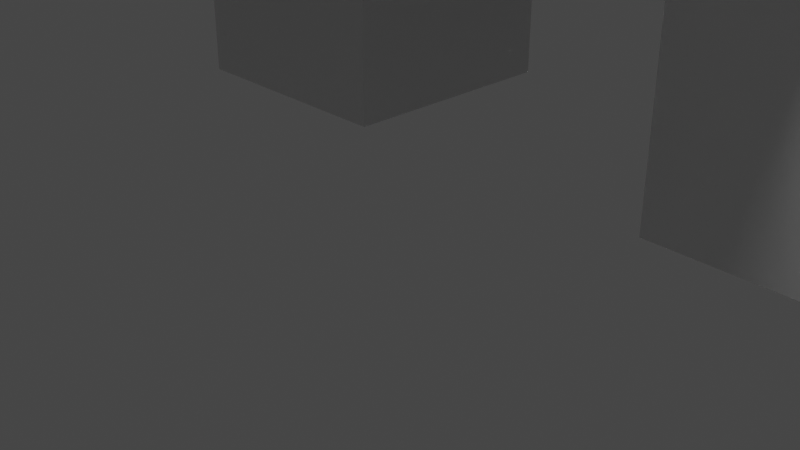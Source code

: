 # Source: Woollyrhino2.blend  (saved by Blender 2.91.10; exported with 4.5.12 LTS)
import bpy
from mathutils import Matrix  # noqa: F401  (used for matrix-valued properties, if any)

bpy.ops.wm.read_factory_settings(use_empty=True)
scene = bpy.context.scene
scene.name = 'Scene'

# ---- collections
col_collection = bpy.data.collections.new('Collection'); scene.collection.children.link(col_collection)

# ---- world
world_world = bpy.data.worlds.new('World'); scene.world = world_world
world_world.use_nodes = True; world_world.node_tree.nodes.clear()
_N = world_world.node_tree.nodes; _L = world_world.node_tree.links
n0 = _N.new('ShaderNodeOutputWorld'); n0.name = 'World Output'; n0.location = (300, 300)
n1 = _N.new('ShaderNodeBackground'); n1.name = 'Background'; n1.location = (10, 300)
n1.inputs[0].default_value = (0.05088, 0.05088, 0.05088, 1.0)
_L.new(n1.outputs[0], n0.inputs[0])
n0.is_active_output = True
world_world.color = (0.05088, 0.05088, 0.05088)
world_world.use_sun_shadow = False
world_world.sun_shadow_jitter_overblur = 0.0

# ---- cameras
cam_camera = bpy.data.cameras.new('Camera')
cam_camera.clip_end = 100.0
cam_camera.ortho_scale = 7.314

# ---- lights
light_light = bpy.data.lights.new('Light', 'POINT')
light_light.transmission_factor = 0.0
light_light.energy = 1000.0
light_light.shadow_soft_size = 0.1
light_light.shadow_maximum_resolution = 0.006
light_light.use_absolute_resolution = True

# ---- meshes
me_w_rfel = bpy.data.meshes.new('Würfel')
me_w_rfel.from_pydata([(-2.0, -3.0, 0.0), (-2.0, -3.0, 5.0), (-2.0, 1.0, 0.0), (-2.0, 1.0, 5.0), (7.0, -3.0, 0.0), (7.0, -3.0, 5.0), (7.0, 1.0, 0.0), (7.0, 1.0, 5.0)], [], [(0, 1, 3, 2), (2, 3, 7, 6), (6, 7, 5, 4), (4, 5, 1, 0), (2, 6, 4, 0), (7, 3, 1, 5)])
_uv = me_w_rfel.uv_layers.new(name='UV-Map')
_uv.uv.foreach_set('vector', [0.6094, 0.3594, 0.6094, 0.4375, 0.5469, 0.4375, 0.5469, 0.3594, 0.5469, 0.3594, 0.5469, 0.4375, 0.4062, 0.4375, 0.4062, 0.3594, 0.8125, 0.3594, 0.8125, 0.4375, 0.75, 0.4375, 0.75, 0.3594, 0.75, 0.3594, 0.75, 0.4375, 0.6094, 0.4375, 0.6094, 0.3594, 0.6094, 0.4375, 0.6094, 0.5781, 0.6719, 0.5781, 0.6719, 0.4375, 0.5469, 0.5781, 0.5469, 0.4375, 0.6094, 0.4375, 0.6094, 0.5781])
me_w_rfel.use_remesh_fix_poles = True
me_w_rfel.use_remesh_preserve_attributes = False
me_w_rfel.use_mirror_vertex_groups = False
me_w_rfel.update()
me_w_rfel_001 = bpy.data.meshes.new('Würfel.001')
me_w_rfel_001.from_pydata([(1.0, -1.0, -3.0), (1.0, -1.0, 7.0), (1.0, 1.0, -3.0), (1.0, 1.0, 7.0), (3.0, -1.0, -3.0), (3.0, -1.0, 7.0), (3.0, 1.0, -3.0), (3.0, 1.0, 7.0)], [], [(0, 1, 3, 2), (2, 3, 7, 6), (6, 7, 5, 4), (4, 5, 1, 0), (2, 6, 4, 0), (7, 3, 1, 5)])
_uv = me_w_rfel_001.uv_layers.new(name='UV-Map')
_uv.uv.foreach_set('vector', [0.25, 0.04688, 0.25, 0.2031, 0.2188, 0.2031, 0.2188, 0.04688, 0.2188, 0.04688, 0.2188, 0.2031, 0.1875, 0.2031, 0.1875, 0.04688, 0.3125, 0.04688, 0.3125, 0.2031, 0.2812, 0.2031, 0.2812, 0.04688, 0.2812, 0.04688, 0.2812, 0.2031, 0.25, 0.2031, 0.25, 0.04688, 0.25, 0.2031, 0.25, 0.2344, 0.2812, 0.2344, 0.2812, 0.2031, 0.2188, 0.2344, 0.2188, 0.2031, 0.25, 0.2031, 0.25, 0.2344])
me_w_rfel_001.use_remesh_fix_poles = True
me_w_rfel_001.use_remesh_preserve_attributes = False
me_w_rfel_001.use_mirror_vertex_groups = False
me_w_rfel_001.update()
me_w_rfel_002 = bpy.data.meshes.new('Würfel.002')
me_w_rfel_002.from_pydata([(0.0, -1.0, -2.0), (0.0, -1.0, 5.0), (0.0, 1.0, -2.0), (0.0, 1.0, 5.0), (2.0, -1.0, -2.0), (2.0, -1.0, 5.0), (2.0, 1.0, -2.0), (2.0, 1.0, 5.0)], [], [(0, 1, 3, 2), (2, 3, 7, 6), (6, 7, 5, 4), (4, 5, 1, 0), (2, 6, 4, 0), (7, 3, 1, 5)])
_uv = me_w_rfel_002.uv_layers.new(name='UV-Map')
_uv.uv.foreach_set('vector', [0.2188, 0.7344, 0.2188, 0.8438, 0.1875, 0.8438, 0.1875, 0.7344, 0.1875, 0.7344, 0.1875, 0.8438, 0.1562, 0.8438, 0.1562, 0.7344, 0.2812, 0.7344, 0.2812, 0.8438, 0.25, 0.8438, 0.25, 0.7344, 0.25, 0.7344, 0.25, 0.8438, 0.2188, 0.8438, 0.2188, 0.7344, 0.2188, 0.8438, 0.2188, 0.875, 0.25, 0.875, 0.25, 0.8438, 0.1875, 0.875, 0.1875, 0.8438, 0.2188, 0.8438, 0.2188, 0.875])
me_w_rfel_002.use_remesh_fix_poles = True
me_w_rfel_002.use_remesh_preserve_attributes = False
me_w_rfel_002.use_mirror_vertex_groups = False
me_w_rfel_002.update()
me_w_rfel_003 = bpy.data.meshes.new('Würfel.003')
me_w_rfel_003.from_pydata([(0.0, -2.0, 0.0), (0.0, -2.0, 8.0), (0.0, 4.0, 0.0), (0.0, 4.0, 8.0), (14.0, -2.0, 0.0), (14.0, -2.0, 8.0), (14.0, 4.0, 0.0), (14.0, 4.0, 8.0)], [], [(0, 1, 3, 2), (2, 3, 7, 6), (6, 7, 5, 4), (4, 5, 1, 0), (2, 6, 4, 0), (7, 3, 1, 5)])
_uv = me_w_rfel_003.uv_layers.new(name='UV-Map')
_uv.uv.foreach_set('vector', [0.3125, 0.2344, 0.3125, 0.3594, 0.2188, 0.3594, 0.2188, 0.2344, 0.2188, 0.2344, 0.2188, 0.3594, 0.0, 0.3594, 0.0, 0.2344, 0.625, 0.2344, 0.625, 0.3594, 0.5312, 0.3594, 0.5312, 0.2344, 0.5312, 0.2344, 0.5312, 0.3594, 0.3125, 0.3594, 0.3125, 0.2344, 0.3125, 0.3594, 0.3125, 0.5781, 0.4062, 0.5781, 0.4062, 0.3594, 0.2188, 0.5781, 0.2188, 0.3594, 0.3125, 0.3594, 0.3125, 0.5781])
me_w_rfel_003.use_remesh_fix_poles = True
me_w_rfel_003.use_remesh_preserve_attributes = False
me_w_rfel_003.use_mirror_vertex_groups = False
me_w_rfel_003.update()
me_w_rfel_004 = bpy.data.meshes.new('Würfel.004')
me_w_rfel_004.from_pydata([(0.0, -3.0, -3.0), (0.0, -3.0, 6.0), (0.0, 5.0, -3.0), (0.0, 5.0, 6.0), (18.0, -3.0, -3.0), (18.0, -3.0, 6.0), (18.0, 5.0, -3.0), (18.0, 5.0, 6.0)], [], [(0, 1, 3, 2), (2, 3, 7, 6), (6, 7, 5, 4), (4, 5, 1, 0), (2, 6, 4, 0), (7, 3, 1, 5)])
_uv = me_w_rfel_004.uv_layers.new(name='UV-Map')
_uv.uv.foreach_set('vector', [0.4062, 0.5781, 0.4062, 0.7188, 0.2812, 0.7188, 0.2812, 0.5781, 0.2812, 0.5781, 0.2812, 0.7188, 0.0, 0.7188, 0.0, 0.5781, 0.8125, 0.5781, 0.8125, 0.7188, 0.6875, 0.7188, 0.6875, 0.5781, 0.6875, 0.5781, 0.6875, 0.7188, 0.4062, 0.7188, 0.4062, 0.5781, 0.4062, 0.7188, 0.4062, 1.0, 0.5312, 1.0, 0.5312, 0.7188, 0.2812, 1.0, 0.2812, 0.7188, 0.4062, 0.7188, 0.4062, 1.0])
me_w_rfel_004.use_remesh_fix_poles = True
me_w_rfel_004.use_remesh_preserve_attributes = False
me_w_rfel_004.use_mirror_vertex_groups = False
me_w_rfel_004.update()
me_w_rfel_005 = bpy.data.meshes.new('Würfel.005')
me_w_rfel_005.from_pydata([(0.0, -1.0, 0.0), (0.0, -1.0, 1.0), (0.0, 4.0, 0.0), (0.0, 4.0, 1.0), (1.0, -1.0, 0.0), (1.0, -1.0, 1.0), (1.0, 4.0, 0.0), (1.0, 4.0, 1.0)], [], [(0, 1, 3, 2), (2, 3, 7, 6), (6, 7, 5, 4), (4, 5, 1, 0), (2, 6, 4, 0), (7, 3, 1, 5)])
_uv = me_w_rfel_005.uv_layers.new(name='UV-Map')
_uv.uv.foreach_set('vector', [0.625, 0.7969, 0.625, 0.8125, 0.5469, 0.8125, 0.5469, 0.7969, 0.5469, 0.7969, 0.5469, 0.8125, 0.5312, 0.8125, 0.5312, 0.7969, 0.7188, 0.7969, 0.7188, 0.8125, 0.6406, 0.8125, 0.6406, 0.7969, 0.6406, 0.7969, 0.6406, 0.8125, 0.625, 0.8125, 0.625, 0.7969, 0.625, 0.8125, 0.625, 0.8281, 0.7031, 0.8281, 0.7031, 0.8125, 0.5469, 0.8281, 0.5469, 0.8125, 0.625, 0.8125, 0.625, 0.8281])
me_w_rfel_005.use_remesh_fix_poles = True
me_w_rfel_005.use_remesh_preserve_attributes = False
me_w_rfel_005.use_mirror_vertex_groups = False
me_w_rfel_005.update()
me_w_rfel_006 = bpy.data.meshes.new('Würfel.006')
me_w_rfel_006.from_pydata([(0.0, -1.0, 0.0), (0.0, -1.0, 1.0), (0.0, 4.0, 0.0), (0.0, 4.0, 1.0), (1.0, -1.0, 0.0), (1.0, -1.0, 1.0), (1.0, 4.0, 0.0), (1.0, 4.0, 1.0)], [], [(0, 1, 3, 2), (2, 3, 7, 6), (6, 7, 5, 4), (4, 5, 1, 0), (2, 6, 4, 0), (7, 3, 1, 5)])
_uv = me_w_rfel_006.uv_layers.new(name='UV-Map')
_uv.uv.foreach_set('vector', [0.625, 0.8281, 0.625, 0.8438, 0.5469, 0.8438, 0.5469, 0.8281, 0.5469, 0.8281, 0.5469, 0.8438, 0.5312, 0.8438, 0.5312, 0.8281, 0.7188, 0.8281, 0.7188, 0.8438, 0.6406, 0.8438, 0.6406, 0.8281, 0.6406, 0.8281, 0.6406, 0.8438, 0.625, 0.8438, 0.625, 0.8281, 0.625, 0.8438, 0.625, 0.8594, 0.7031, 0.8594, 0.7031, 0.8438, 0.5469, 0.8594, 0.5469, 0.8438, 0.625, 0.8438, 0.625, 0.8594])
me_w_rfel_006.use_remesh_fix_poles = True
me_w_rfel_006.use_remesh_preserve_attributes = False
me_w_rfel_006.use_mirror_vertex_groups = False
me_w_rfel_006.update()
me_w_rfel_007 = bpy.data.meshes.new('Würfel.007')
me_w_rfel_007.from_pydata([(-1.0, -1.0, 0.0), (-1.0, -1.0, 7.0), (-1.0, 2.0, 0.0), (-1.0, 2.0, 7.0), (2.0, -1.0, 0.0), (2.0, -1.0, 7.0), (2.0, 2.0, 0.0), (2.0, 2.0, 7.0)], [], [(0, 1, 3, 2), (2, 3, 7, 6), (6, 7, 5, 4), (4, 5, 1, 0), (2, 6, 4, 0), (7, 3, 1, 5)])
_uv = me_w_rfel_007.uv_layers.new(name='UV-Map')
_uv.uv.foreach_set('vector', [0.09375, 0.07812, 0.09375, 0.1875, 0.04688, 0.1875, 0.04688, 0.07812, 0.04688, 0.07812, 0.04688, 0.1875, 0.0, 0.1875, 0.0, 0.07812, 0.1875, 0.07812, 0.1875, 0.1875, 0.1406, 0.1875, 0.1406, 0.07812, 0.1406, 0.07812, 0.1406, 0.1875, 0.09375, 0.1875, 0.09375, 0.07812, 0.09375, 0.1875, 0.09375, 0.2344, 0.1406, 0.2344, 0.1406, 0.1875, 0.04688, 0.2344, 0.04688, 0.1875, 0.09375, 0.1875, 0.09375, 0.2344])
me_w_rfel_007.use_remesh_fix_poles = True
me_w_rfel_007.use_remesh_preserve_attributes = False
me_w_rfel_007.use_mirror_vertex_groups = False
me_w_rfel_007.update()
me_w_rfel_008 = bpy.data.meshes.new('Würfel.008')
me_w_rfel_008.from_pydata([(-1.0, -1.0, 0.0), (-1.0, -1.0, 7.0), (-1.0, 2.0, 0.0), (-1.0, 2.0, 7.0), (2.0, -1.0, 0.0), (2.0, -1.0, 7.0), (2.0, 2.0, 0.0), (2.0, 2.0, 7.0)], [], [(0, 1, 3, 2), (2, 3, 7, 6), (6, 7, 5, 4), (4, 5, 1, 0), (2, 6, 4, 0), (7, 3, 1, 5)])
_uv = me_w_rfel_008.uv_layers.new(name='UV-Map')
_uv.uv.foreach_set('vector', [0.09375, 0.4219, 0.09375, 0.5312, 0.04688, 0.5312, 0.04688, 0.4219, 0.04688, 0.4219, 0.04688, 0.5312, 0.0, 0.5312, 0.0, 0.4219, 0.1875, 0.4219, 0.1875, 0.5312, 0.1406, 0.5312, 0.1406, 0.4219, 0.1406, 0.4219, 0.1406, 0.5312, 0.09375, 0.5312, 0.09375, 0.4219, 0.09375, 0.5312, 0.09375, 0.5781, 0.1406, 0.5781, 0.1406, 0.5312, 0.04688, 0.5781, 0.04688, 0.5312, 0.09375, 0.5312, 0.09375, 0.5781])
me_w_rfel_008.use_remesh_fix_poles = True
me_w_rfel_008.use_remesh_preserve_attributes = False
me_w_rfel_008.use_mirror_vertex_groups = False
me_w_rfel_008.update()
me_w_rfel_009 = bpy.data.meshes.new('Würfel.009')
me_w_rfel_009.from_pydata([(-1.0, -1.0, 0.0), (-1.0, -1.0, 7.0), (-1.0, 2.0, 0.0), (-1.0, 2.0, 7.0), (2.0, -1.0, 0.0), (2.0, -1.0, 7.0), (2.0, 2.0, 0.0), (2.0, 2.0, 7.0)], [], [(0, 1, 3, 2), (2, 3, 7, 6), (6, 7, 5, 4), (4, 5, 1, 0), (2, 6, 4, 0), (7, 3, 1, 5)])
_uv = me_w_rfel_009.uv_layers.new(name='UV-Map')
_uv.uv.foreach_set('vector', [0.09375, 0.8438, 0.09375, 0.9531, 0.04688, 0.9531, 0.04688, 0.8438, 0.04688, 0.8438, 0.04688, 0.9531, 0.0, 0.9531, 0.0, 0.8438, 0.1875, 0.8438, 0.1875, 0.9531, 0.1406, 0.9531, 0.1406, 0.8438, 0.1406, 0.8438, 0.1406, 0.9531, 0.09375, 0.9531, 0.09375, 0.8438, 0.09375, 0.9531, 0.09375, 1.0, 0.1406, 1.0, 0.1406, 0.9531, 0.04688, 1.0, 0.04688, 0.9531, 0.09375, 0.9531, 0.09375, 1.0])
me_w_rfel_009.use_remesh_fix_poles = True
me_w_rfel_009.use_remesh_preserve_attributes = False
me_w_rfel_009.use_mirror_vertex_groups = False
me_w_rfel_009.update()
me_w_rfel_010 = bpy.data.meshes.new('Würfel.010')
me_w_rfel_010.from_pydata([(-1.0, -1.0, 0.0), (-1.0, -1.0, 7.0), (-1.0, 2.0, 0.0), (-1.0, 2.0, 7.0), (2.0, -1.0, 0.0), (2.0, -1.0, 7.0), (2.0, 2.0, 0.0), (2.0, 2.0, 7.0)], [], [(0, 1, 3, 2), (2, 3, 7, 6), (6, 7, 5, 4), (4, 5, 1, 0), (2, 6, 4, 0), (7, 3, 1, 5)])
_uv = me_w_rfel_010.uv_layers.new(name='UV-Map')
_uv.uv.foreach_set('vector', [0.7188, 0.2031, 0.7188, 0.3125, 0.6719, 0.3125, 0.6719, 0.2031, 0.6719, 0.2031, 0.6719, 0.3125, 0.625, 0.3125, 0.625, 0.2031, 0.8125, 0.2031, 0.8125, 0.3125, 0.7656, 0.3125, 0.7656, 0.2031, 0.7656, 0.2031, 0.7656, 0.3125, 0.7188, 0.3125, 0.7188, 0.2031, 0.7188, 0.3125, 0.7188, 0.3594, 0.7656, 0.3594, 0.7656, 0.3125, 0.6719, 0.3594, 0.6719, 0.3125, 0.7188, 0.3125, 0.7188, 0.3594])
me_w_rfel_010.use_remesh_fix_poles = True
me_w_rfel_010.use_remesh_preserve_attributes = False
me_w_rfel_010.use_mirror_vertex_groups = False
me_w_rfel_010.update()
me_w_rfel_011 = bpy.data.meshes.new('Würfel.011')
me_w_rfel_011.from_pydata([(0.0, 0.0, 0.0), (0.0, 0.0, 1.0), (0.0, 2.0, 0.0), (0.0, 2.0, 1.0), (8.0, 0.0, 0.0), (8.0, 0.0, 1.0), (8.0, 2.0, 0.0), (8.0, 2.0, 1.0)], [], [(0, 1, 3, 2), (2, 3, 7, 6), (6, 7, 5, 4), (4, 5, 1, 0), (2, 6, 4, 0), (7, 3, 1, 5)])
_uv = me_w_rfel_011.uv_layers.new(name='UV-Map')
_uv.uv.foreach_set('vector', [0.6875, 0.8594, 0.6875, 0.875, 0.6562, 0.875, 0.6562, 0.8594, 0.6562, 0.8594, 0.6562, 0.875, 0.5312, 0.875, 0.5312, 0.8594, 0.8438, 0.8594, 0.8438, 0.875, 0.8125, 0.875, 0.8125, 0.8594, 0.8125, 0.8594, 0.8125, 0.875, 0.6875, 0.875, 0.6875, 0.8594, 0.6875, 0.875, 0.6875, 1.0, 0.7188, 1.0, 0.7188, 0.875, 0.6562, 1.0, 0.6562, 0.875, 0.6875, 0.875, 0.6875, 1.0])
me_w_rfel_011.use_remesh_fix_poles = True
me_w_rfel_011.use_remesh_preserve_attributes = False
me_w_rfel_011.use_mirror_vertex_groups = False
me_w_rfel_011.update()
arm_skelett = bpy.data.armatures.new('Skelett')  # bones are not reproduced
arm_skelett_001 = bpy.data.armatures.new('Skelett.001')  # bones are not reproduced
arm_skelett_002 = bpy.data.armatures.new('Skelett.002')  # bones are not reproduced
arm_skelett_003 = bpy.data.armatures.new('Skelett.003')  # bones are not reproduced
arm_skelett_004 = bpy.data.armatures.new('Skelett.004')  # bones are not reproduced
arm_skelett_005 = bpy.data.armatures.new('Skelett.005')  # bones are not reproduced
arm_skelett_006 = bpy.data.armatures.new('Skelett.006')  # bones are not reproduced
arm_skelett_007 = bpy.data.armatures.new('Skelett.007')  # bones are not reproduced
arm_skelett_008 = bpy.data.armatures.new('Skelett.008')  # bones are not reproduced

# ---- objects
ob_cube_001 = bpy.data.objects.new('cube.001', me_w_rfel)
ob_cube_002 = bpy.data.objects.new('cube.002', me_w_rfel_001)
ob_cube_003 = bpy.data.objects.new('cube.003', me_w_rfel_002)
ob_cube_004 = bpy.data.objects.new('cube.004', me_w_rfel_003)
ob_cube_005 = bpy.data.objects.new('cube.005', me_w_rfel_004)
ob_cube_006 = bpy.data.objects.new('cube.006', me_w_rfel_005)
ob_cube_007 = bpy.data.objects.new('cube.007', me_w_rfel_006)
ob_cube_008 = bpy.data.objects.new('cube.008', me_w_rfel_007)
ob_cube_009 = bpy.data.objects.new('cube.009', me_w_rfel_008)
ob_cube_010 = bpy.data.objects.new('cube.010', me_w_rfel_009)
ob_cube_011 = bpy.data.objects.new('cube.011', me_w_rfel_010)
ob_cube = bpy.data.objects.new('cube', me_w_rfel_011)
ob_skelett = bpy.data.objects.new('Skelett', arm_skelett)
ob_skelett_001 = bpy.data.objects.new('Skelett.001', arm_skelett_001)
ob_skelett_002 = bpy.data.objects.new('Skelett.002', arm_skelett_002)
ob_skelett_003 = bpy.data.objects.new('Skelett.003', arm_skelett_003)
ob_skelett_004 = bpy.data.objects.new('Skelett.004', arm_skelett_004)
ob_skelett_005 = bpy.data.objects.new('Skelett.005', arm_skelett_005)
ob_skelett_006 = bpy.data.objects.new('Skelett.006', arm_skelett_006)
ob_skelett_007 = bpy.data.objects.new('Skelett.007', arm_skelett_007)
ob_skelett_008 = bpy.data.objects.new('Skelett.008', arm_skelett_008)
ob_light = bpy.data.objects.new('Light', light_light)
ob_camera = bpy.data.objects.new('Camera', cam_camera)

# ---- transforms, parenting, visibility, modifiers, constraints
ob_cube_001.parent = ob_skelett
ob_cube_001.matrix_parent_inverse = Matrix(((0.2574, -0.0, 0.0, -0.0), (0.0, -0.111, -0.2322, 3.33), (0.0, 0.2322, -0.111, -0.6858), (-0.0, 0.0, 0.0, 1.0)))
ob_cube_001.location = (0.9747, 14.1, 5.062)
ob_cube_001.rotation_euler = (0.0, -0.3927, -1.57)
ob_cube_001.lineart.crease_threshold = 0.0
_vg = ob_cube_001.vertex_groups.new(name='Bone')
_vg.add([0, 1, 2, 3, 4, 5, 6, 7], 1.0, 'REPLACE')
_m = ob_cube_001.modifiers.new('Skelett', 'ARMATURE')
_m.object = ob_skelett
ob_cube_002.parent = ob_skelett
ob_cube_002.matrix_parent_inverse = Matrix(((0.2574, -0.0, 0.0, -0.0), (0.0, -0.111, -0.2322, 3.33), (0.0, 0.2322, -0.111, -0.6858), (-0.0, 0.0, 0.0, 1.0)))
ob_cube_002.location = (-0.02696, 17.1, 9.062)
ob_cube_002.rotation_euler = (0.0, -0.7854, -1.57)
ob_cube_002.lineart.crease_threshold = 0.0
_vg = ob_cube_002.vertex_groups.new(name='Bone')
_vg.add([0, 1, 2, 3, 4, 5, 6, 7], 1.0, 'REPLACE')
_m = ob_cube_002.modifiers.new('Skelett', 'ARMATURE')
_m.object = ob_skelett
ob_cube_003.parent = ob_skelett
ob_cube_003.matrix_parent_inverse = Matrix(((0.2574, -0.0, 0.0, -0.0), (0.0, -0.111, -0.2322, 3.33), (0.0, 0.2322, -0.111, -0.6858), (-0.0, 0.0, 0.0, 1.0)))
ob_cube_003.location = (-0.02415, 12.1, 9.062)
ob_cube_003.rotation_euler = (0.0, -0.7854, -1.57)
ob_cube_003.lineart.crease_threshold = 0.0
_vg = ob_cube_003.vertex_groups.new(name='Bone')
_vg.add([0, 1, 2, 3, 4, 5, 6, 7], 1.0, 'REPLACE')
_m = ob_cube_003.modifiers.new('Skelett', 'ARMATURE')
_m.object = ob_skelett
ob_cube_004.parent = ob_skelett_008
ob_cube_004.matrix_parent_inverse = Matrix(((0.1632, -0.0, 0.0, -0.0), (-0.0, 0.1632, -0.0, 0.0), (0.0, -0.0, 0.1632, -2.762), (-0.0, 0.0, -0.0, 1.0)))
ob_cube_004.location = (-1.023, 10.1, 8.062)
ob_cube_004.rotation_euler = (0.0, -0.0, -1.57)
ob_cube_004.lineart.crease_threshold = 0.0
_vg = ob_cube_004.vertex_groups.new(name='Bone')
_vg.add([0, 1, 2, 3, 4, 5, 6, 7], 1.0, 'REPLACE')
_m = ob_cube_004.modifiers.new('Skelett', 'ARMATURE')
_m.object = ob_skelett_008
ob_cube_005.parent = ob_skelett_008
ob_cube_005.matrix_parent_inverse = Matrix(((0.1632, -0.0, 0.0, -0.0), (-0.0, 0.1632, -0.0, 0.0), (0.0, -0.0, 0.1632, -2.762), (-0.0, 0.0, -0.0, 1.0)))
ob_cube_005.location = (-1.02, 4.098, 8.062)
ob_cube_005.rotation_euler = (0.0, -0.0, -1.57)
ob_cube_005.lineart.crease_threshold = 0.0
_vg = ob_cube_005.vertex_groups.new(name='Bone')
_vg.add([0, 1, 2, 3, 4, 5, 6, 7], 1.0, 'REPLACE')
_m = ob_cube_005.modifiers.new('Skelett', 'ARMATURE')
_m.object = ob_skelett_008
ob_cube_006.parent = ob_skelett_006
ob_cube_006.matrix_parent_inverse = Matrix(((0.04213, -0.2311, -0.4338, 7.149), (0.3968, 0.2729, -0.1069, -2.523), (0.29, -0.3398, 0.2092, 1.384), (-0.0, 0.0, -0.0, 1.0)))
ob_cube_006.location = (2.681, 11.1, 10.71)
ob_cube_006.rotation_euler = (0.4457, 0.4162, -2.273)
ob_cube_006.lineart.crease_threshold = 0.0
_vg = ob_cube_006.vertex_groups.new(name='Bone')
_vg.add([0, 1, 2, 3, 4, 5, 6, 7], 1.0, 'REPLACE')
_m = ob_cube_006.modifiers.new('Skelett', 'ARMATURE')
_m.object = ob_skelett_006
ob_cube_007.parent = ob_skelett_007
ob_cube_007.matrix_parent_inverse = Matrix(((-0.2192, -0.0847, -0.4338, 5.089), (0.3424, -0.3387, -0.1069, 5.684), (-0.2794, -0.3486, 0.2092, 1.307), (0.0, 0.0, -0.0, 1.0)))
ob_cube_007.location = (-4.502, 9.03, 12.05)
ob_cube_007.rotation_euler = (-0.4863, 0.5005, -0.9582)
ob_cube_007.lineart.crease_threshold = 0.0
_vg = ob_cube_007.vertex_groups.new(name='Bone')
_vg.add([0, 1, 2, 3, 4, 5, 6, 7], 1.0, 'REPLACE')
_m = ob_cube_007.modifiers.new('Skelett', 'ARMATURE')
_m.object = ob_skelett_007
ob_cube_008.parent = ob_skelett_003
ob_cube_008.matrix_parent_inverse = Matrix(((0.3276, 0.0, 0.0, 1.038), (0.0, -0.3275, -0.00656, 1.024), (0.0, 0.00656, -0.3275, 2.488), (-0.0, 0.0, 0.0, 1.0)))
ob_cube_008.location = (-4.019, 3.322, 0.06217)
ob_cube_008.rotation_euler = (0.0, -0.0, -1.57)
ob_cube_008.lineart.crease_threshold = 0.0
_vg = ob_cube_008.vertex_groups.new(name='Bone')
_vg.add([0, 1, 2, 3, 4, 5, 6, 7], 1.0, 'REPLACE')
_m = ob_cube_008.modifiers.new('Skelett', 'ARMATURE')
_m.object = ob_skelett_003
ob_cube_009.parent = ob_skelett_004
ob_cube_009.matrix_parent_inverse = Matrix(((0.3276, 0.0, 0.0, 1.038), (0.0, -0.3275, -0.00656, -4.145), (-0.0, 0.00656, -0.3275, 2.591), (-0.0, 0.0, 0.0, 1.0)))
ob_cube_009.location = (-4.011, -12.0, 0.06217)
ob_cube_009.rotation_euler = (0.0, -0.0, -1.57)
ob_cube_009.lineart.crease_threshold = 0.0
_vg = ob_cube_009.vertex_groups.new(name='Bone')
_vg.add([0, 1, 2, 3, 4, 5, 6, 7], 1.0, 'REPLACE')
_m = ob_cube_009.modifiers.new('Skelett', 'ARMATURE')
_m.object = ob_skelett_004
ob_cube_010.parent = ob_skelett_005
ob_cube_010.matrix_parent_inverse = Matrix(((0.3276, -0.0, 0.0, -1.052), (0.0, -0.3275, -0.00656, -4.145), (-0.0, 0.00656, -0.3275, 2.591), (-0.0, 0.0, 0.0, 1.0)))
ob_cube_010.location = (2.989, -11.99, 0.06217)
ob_cube_010.rotation_euler = (0.0, -0.0, -1.57)
ob_cube_010.lineart.crease_threshold = 0.0
_vg = ob_cube_010.vertex_groups.new(name='Bone')
_vg.add([0, 1, 2, 3, 4, 5, 6, 7], 1.0, 'REPLACE')
_m = ob_cube_010.modifiers.new('Skelett', 'ARMATURE')
_m.object = ob_skelett_005
ob_cube_011.parent = ob_skelett_002
ob_cube_011.matrix_parent_inverse = Matrix(((0.3276, -0.0, 0.0, -1.07), (0.0, -0.3275, -0.00656, 1.024), (0.0, 0.00656, -0.3275, 2.488), (-0.0, 0.0, 0.0, 1.0)))
ob_cube_011.location = (2.981, 3.326, 0.06217)
ob_cube_011.rotation_euler = (0.0, -0.0, -1.57)
ob_cube_011.lineart.crease_threshold = 0.0
_vg = ob_cube_011.vertex_groups.new(name='Bone')
_vg.add([0, 1, 2, 3, 4, 5, 6, 7], 1.0, 'REPLACE')
_m = ob_cube_011.modifiers.new('Skelett', 'ARMATURE')
_m.object = ob_skelett_002
ob_cube.parent = ob_skelett_001
ob_cube.matrix_parent_inverse = Matrix(((0.3729, 0.0, 0.0, -0.0), (0.0, -0.3382, 0.1572, -6.573), (-0.0, -0.1572, -0.3382, 2.752), (-0.0, 0.0, -0.0, 1.0)))
ob_cube.location = (-1.01, -12.9, 13.06)
ob_cube.rotation_euler = (0.001005, 1.294, -1.569)
ob_cube.lineart.crease_threshold = 0.0
_vg = ob_cube.vertex_groups.new(name='Bone')
_vg.add([0, 1, 2, 3, 4, 5, 6, 7], 1.0, 'REPLACE')
_m = ob_cube.modifiers.new('Skelett', 'ARMATURE')
_m.object = ob_skelett_001
ob_skelett.location = (0.0, 7.985, 10.53)
ob_skelett.rotation_euler = (-2.017, -0.0, 0.0)
ob_skelett.scale = (3.886, 3.886, 3.886)
ob_skelett.show_in_front = True
ob_skelett.lineart.crease_threshold = 0.0
ob_skelett_001.location = (0.0, -12.87, 14.12)
ob_skelett_001.rotation_euler = (2.706, -0.0, 0.0)
ob_skelett_001.scale = (2.682, 2.682, 2.682)
ob_skelett_001.show_in_front = True
ob_skelett_001.lineart.crease_threshold = 0.0
ob_skelett_002.location = (3.267, 2.975, 7.656)
ob_skelett_002.rotation_euler = (-3.122, -0.0, 0.0)
ob_skelett_002.scale = (3.053, 3.053, 3.053)
ob_skelett_002.show_in_front = True
ob_skelett_002.lineart.crease_threshold = 0.0
ob_skelett_003.location = (-3.17, 2.975, 7.656)
ob_skelett_003.rotation_euler = (-3.122, -0.0, 0.0)
ob_skelett_003.scale = (3.053, 3.053, 3.053)
ob_skelett_003.show_in_front = True
ob_skelett_003.lineart.crease_threshold = 0.0
ob_skelett_004.location = (-3.17, -12.81, 7.656)
ob_skelett_004.rotation_euler = (-3.122, -0.0, 0.0)
ob_skelett_004.scale = (3.053, 3.053, 3.053)
ob_skelett_004.show_in_front = True
ob_skelett_004.lineart.crease_threshold = 0.0
ob_skelett_005.location = (3.213, -12.81, 7.656)
ob_skelett_005.rotation_euler = (-3.122, -0.0, 0.0)
ob_skelett_005.scale = (3.053, 3.053, 3.053)
ob_skelett_005.show_in_front = True
ob_skelett_005.lineart.crease_threshold = 0.0
ob_skelett_006.location = (1.227, 11.55, 10.44)
ob_skelett_006.rotation_euler = (-0.4722, 1.074, -1.391)
ob_skelett_006.scale = (2.027, 2.027, 2.027)
ob_skelett_006.show_in_front = True
ob_skelett_006.lineart.crease_threshold = 0.0
ob_skelett_007.location = (-1.915, 11.55, 10.44)
ob_skelett_007.rotation_euler = (-0.4722, 1.074, -2.773)
ob_skelett_007.scale = (2.027, 2.027, 2.027)
ob_skelett_007.show_in_front = True
ob_skelett_007.lineart.crease_threshold = 0.0
ob_skelett_008.location = (0.0, 0.0, 16.92)
ob_skelett_008.scale = (6.128, 6.128, 6.128)
ob_skelett_008.show_in_front = True
ob_skelett_008.lineart.crease_threshold = 0.0
ob_light.location = (4.076, 1.005, 5.904)
ob_light.rotation_euler = (0.6503, 0.05522, 1.866)
ob_light.lock_rotations_4d = False
ob_light.empty_display_type = 'ARROWS'
ob_light.color = (0.0, 0.0, 0.0, 0.0)
ob_light.lineart.crease_threshold = 0.0
ob_camera.location = (7.359, -6.926, 4.958)
ob_camera.rotation_euler = (1.109, 0.0, 0.8149)
ob_camera.lock_rotations_4d = False
ob_camera.empty_display_type = 'ARROWS'
ob_camera.color = (0.0, 0.0, 0.0, 0.0)
ob_camera.display_type = 'WIRE'
ob_camera.lineart.crease_threshold = 0.0

# ---- collection membership
scene.collection.objects.link(ob_cube_001)
scene.collection.objects.link(ob_cube_002)
scene.collection.objects.link(ob_cube_003)
scene.collection.objects.link(ob_cube_004)
scene.collection.objects.link(ob_cube_005)
scene.collection.objects.link(ob_cube_006)
scene.collection.objects.link(ob_cube_007)
scene.collection.objects.link(ob_cube_008)
scene.collection.objects.link(ob_cube_009)
scene.collection.objects.link(ob_cube_010)
scene.collection.objects.link(ob_cube_011)
scene.collection.objects.link(ob_cube)
scene.collection.objects.link(ob_skelett)
scene.collection.objects.link(ob_skelett_001)
scene.collection.objects.link(ob_skelett_002)
scene.collection.objects.link(ob_skelett_003)
scene.collection.objects.link(ob_skelett_004)
scene.collection.objects.link(ob_skelett_005)
scene.collection.objects.link(ob_skelett_006)
scene.collection.objects.link(ob_skelett_007)
scene.collection.objects.link(ob_skelett_008)
col_collection.objects.link(ob_light)
col_collection.objects.link(ob_camera)

# ---- scene / render settings (as saved in the file)
scene.camera = ob_camera
scene.frame_start = 1; scene.frame_end = 350; scene.frame_set(1)
scene.render.engine = 'BLENDER_EEVEE_NEXT'
scene.cycles.use_denoising = False
scene.cycles.samples = 128
scene.cycles.sampling_pattern = 'TABULATED_SOBOL'
scene.cycles.use_adaptive_sampling = False
scene.cycles.use_light_tree = False
scene.view_settings.view_transform = 'Filmic'
bpy.context.view_layer.update()
